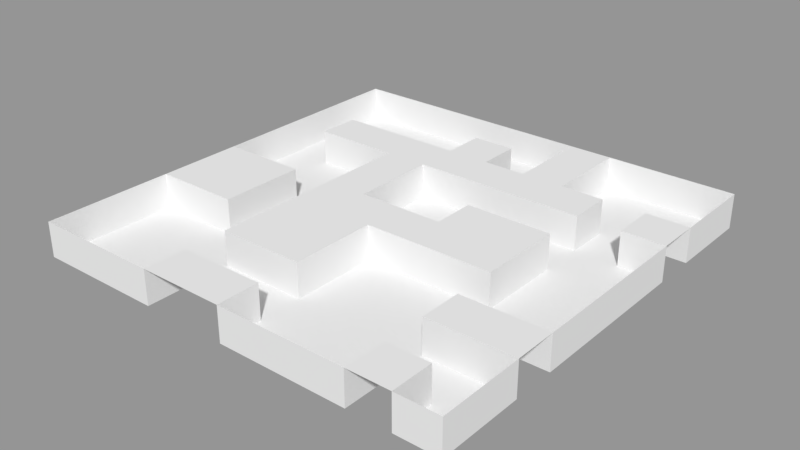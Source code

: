 # Source: level_01.blend  (saved by Blender 2.78.0; exported with 4.5.12 LTS)
import bpy
from mathutils import Matrix  # noqa: F401  (used for matrix-valued properties, if any)

bpy.ops.wm.read_factory_settings(use_empty=True)
scene = bpy.context.scene
scene.name = 'Scene'

# ---- collections
col_collection_1 = bpy.data.collections.new('Collection 1'); scene.collection.children.link(col_collection_1)

# ---- meshes
me_plane = bpy.data.meshes.new('Plane')
me_plane.from_pydata([(-25.0, -25.0, 0.0), (25.0, -25.0, 0.0), (-25.0, 25.0, 0.0), (25.0, 25.0, 0.0), (-25.0, 20.0, 0.0), (-25.0, 15.0, 0.0), (-25.0, 10.0, 0.0), (-25.0, 5.0, 0.0), (-25.0, 0.0, 0.0), (-25.0, -5.0, 0.0), (-25.0, -10.0, 0.0), (-25.0, -15.0, 0.0), (-25.0, -20.0, 0.0), (-20.0, -25.0, 0.0), (-15.0, -25.0, 0.0), (-10.0, -25.0, 0.0), (-5.0, -25.0, 0.0), (0.0, -25.0, 0.0), (5.0, -25.0, 0.0), (10.0, -25.0, 0.0), (15.0, -25.0, 0.0), (20.0, -25.0, 0.0), (25.0, -20.0, 0.0), (25.0, -15.0, 0.0), (25.0, -10.0, 0.0), (25.0, -5.0, 0.0), (25.0, 0.0, 0.0), (25.0, 5.0, 0.0), (25.0, 10.0, 0.0), (25.0, 15.0, 0.0), (25.0, 20.0, 0.0), (20.0, 25.0, 0.0), (15.0, 25.0, 0.0), (10.0, 25.0, 0.0), (5.0, 25.0, 0.0), (0.0, 25.0, 0.0), (-5.0, 25.0, 0.0), (-10.0, 25.0, 0.0), (-15.0, 25.0, 0.0), (-20.0, 25.0, 0.0), (-20.0, -10.0, 0.0), (-20.0, -5.0, 0.0), (-20.0, 0.0, 0.0), (-20.0, 10.0, 0.0), (-20.0, 15.0, 0.0), (-15.0, -10.0, 0.0), (-15.0, -5.0, 0.0), (-15.0, 0.0, 0.0), (-15.0, 10.0, 0.0), (-15.0, 15.0, 0.0), (-10.0, -20.0, 0.0), (-10.0, -15.0, 0.0), (-10.0, -10.0, 0.0), (-10.0, -5.0, 0.0), (-10.0, 0.0, 0.0), (-10.0, 5.0, 0.0), (-10.0, 10.0, 0.0), (-10.0, 15.0, 0.0), (-5.0, -20.0, 0.0), (-5.0, -15.0, 0.0), (-5.0, -10.0, 0.0), (-5.0, -5.0, 0.0), (-5.0, 0.0, 0.0), (-5.0, 5.0, 0.0), (-5.0, 10.0, 0.0), (-5.0, 15.0, 0.0), (-5.0, 20.0, 0.0), (0.0, -20.0, 0.0), (0.0, -15.0, 0.0), (0.0, -10.0, 0.0), (0.0, -5.0, 0.0), (0.0, 0.0, 0.0), (0.0, 10.0, 0.0), (0.0, 15.0, 0.0), (0.0, 20.0, 0.0), (5.0, -5.0, 0.0), (5.0, 0.0, 0.0), (5.0, 5.0, 0.0), (5.0, 10.0, 0.0), (5.0, 15.0, 0.0), (5.0, 20.0, 0.0), (10.0, -5.0, 0.0), (10.0, 0.0, 0.0), (10.0, 5.0, 0.0), (10.0, 10.0, 0.0), (10.0, 15.0, 0.0), (10.0, 20.0, 0.0), (15.0, -20.0, 0.0), (15.0, -15.0, 0.0), (15.0, -10.0, 0.0), (15.0, -5.0, 0.0), (15.0, 0.0, 0.0), (15.0, 5.0, 0.0), (15.0, 10.0, 0.0), (15.0, 15.0, 0.0), (20.0, -20.0, 0.0), (20.0, -15.0, 0.0), (20.0, -10.0, 0.0), (20.0, 10.0, 0.0), (20.0, 15.0, 0.0), (-25.0, -20.0, -4.015), (-25.0, -25.0, -4.015), (20.0, -25.0, -4.015), (25.0, -25.0, -4.015), (25.0, 20.0, -4.015), (25.0, 25.0, -4.015), (-20.0, 25.0, -4.015), (-25.0, 25.0, -4.015), (-25.0, 20.0, -4.015), (-25.0, 15.0, -4.015), (-25.0, 10.0, -4.015), (-25.0, 5.0, -4.015), (-25.0, 0.0, -4.015), (-25.0, -10.0, -4.015), (-25.0, -15.0, -4.015), (-20.0, -25.0, -4.015), (-15.0, -25.0, -4.015), (-10.0, -25.0, -4.015), (0.0, -25.0, -4.015), (5.0, -25.0, -4.015), (10.0, -25.0, -4.015), (15.0, -25.0, -4.015), (25.0, -20.0, -4.015), (25.0, -15.0, -4.015), (25.0, -10.0, -4.015), (25.0, -5.0, -4.015), (25.0, 0.0, -4.015), (25.0, 5.0, -4.015), (25.0, 10.0, -4.015), (25.0, 15.0, -4.015), (20.0, 25.0, -4.015), (15.0, 25.0, -4.015), (10.0, 25.0, -4.015), (5.0, 25.0, -4.015), (0.0, 25.0, -4.015), (-5.0, 25.0, -4.015), (-10.0, 25.0, -4.015), (-15.0, 25.0, -4.015), (-20.0, 20.0, -4.015), (-20.0, -20.0, -4.015), (-20.0, -15.0, -4.015), (-20.0, -10.0, -4.015), (-20.0, 0.0, -4.015), (-20.0, 5.0, -4.015), (-20.0, 10.0, -4.015), (-20.0, 15.0, -4.015), (-15.0, 20.0, -4.015), (-15.0, -20.0, -4.015), (-15.0, -15.0, -4.015), (-15.0, -10.0, -4.015), (-15.0, -5.0, -4.015), (-15.0, 0.0, -4.015), (-15.0, 5.0, -4.015), (-15.0, 10.0, -4.015), (-15.0, 15.0, -4.015), (-10.0, 20.0, -4.015), (-10.0, -20.0, -4.015), (-10.0, -15.0, -4.015), (-10.0, -10.0, -4.015), (-10.0, -5.0, -4.015), (-10.0, 0.0, -4.015), (-10.0, 5.0, -4.015), (-10.0, 10.0, -4.015), (-10.0, 15.0, -4.015), (-5.0, 20.0, -4.015), (-5.0, -20.0, -4.015), (-5.0, -15.0, -4.015), (-5.0, 0.0, -4.015), (-5.0, 5.0, -4.015), (-5.0, 10.0, -4.015), (-5.0, 15.0, -4.015), (0.0, 20.0, -4.015), (0.0, -20.0, -4.015), (0.0, -15.0, -4.015), (0.0, -10.0, -4.015), (0.0, -5.0, -4.015), (0.0, 0.0, -4.015), (0.0, 5.0, -4.015), (0.0, 10.0, -4.015), (0.0, 15.0, -4.015), (5.0, 20.0, -4.015), (5.0, -20.0, -4.015), (5.0, -15.0, -4.015), (5.0, -10.0, -4.015), (5.0, -5.0, -4.015), (5.0, 0.0, -4.015), (5.0, 5.0, -4.015), (5.0, 10.0, -4.015), (5.0, 15.0, -4.015), (10.0, 20.0, -4.015), (10.0, -20.0, -4.015), (10.0, -15.0, -4.015), (10.0, -10.0, -4.015), (10.0, -5.0, -4.015), (10.0, 5.0, -4.015), (10.0, 10.0, -4.015), (10.0, 15.0, -4.015), (15.0, 20.0, -4.015), (15.0, -20.0, -4.015), (15.0, -15.0, -4.015), (15.0, -10.0, -4.015), (15.0, -5.0, -4.015), (15.0, 0.0, -4.015), (15.0, 5.0, -4.015), (15.0, 10.0, -4.015), (15.0, 15.0, -4.015), (20.0, 20.0, -4.015), (20.0, -20.0, -4.015), (20.0, -15.0, -4.015), (20.0, -10.0, -4.015), (20.0, -5.0, -4.015), (20.0, 0.0, -4.015), (20.0, 5.0, -4.015), (20.0, 10.0, -4.015), (20.0, 15.0, -4.015)], [], [(83, 92, 203, 194), (13, 14, 116, 115), (48, 43, 144, 153), (54, 55, 161, 160), (94, 93, 204, 205), (0, 13, 115, 101), (38, 39, 106, 137), (80, 86, 33, 34), (62, 71, 176, 167), (53, 54, 160, 159), (90, 81, 193, 201), (11, 12, 100, 114), (42, 47, 151, 142), (10, 40, 41, 9), (9, 41, 42, 8), (37, 38, 137, 136), (52, 53, 159, 158), (80, 34, 133, 180), (92, 91, 202, 203), (10, 11, 114, 113), (36, 37, 136, 135), (51, 52, 158, 157), (40, 45, 46, 41), (41, 46, 47, 42), (74, 73, 179, 171), (91, 90, 201, 202), (43, 48, 49, 44), (45, 40, 141, 149), (35, 36, 135, 134), (68, 59, 166, 173), (34, 35, 134, 133), (58, 67, 172, 165), (15, 50, 156, 117), (99, 29, 129, 214), (88, 89, 200, 199), (48, 56, 57, 49), (7, 8, 112, 111), (15, 16, 58, 50), (28, 98, 213, 128), (51, 59, 60, 52), (52, 60, 61, 53), (53, 61, 62, 54), (54, 62, 63, 55), (55, 63, 64, 56), (56, 64, 65, 57), (6, 7, 111, 110), (16, 17, 67, 58), (32, 33, 132, 131), (59, 68, 69, 60), (60, 69, 70, 61), (61, 70, 71, 62), (57, 65, 170, 163), (84, 78, 187, 195), (64, 72, 73, 65), (65, 73, 74, 66), (20, 87, 198, 121), (5, 6, 110, 109), (31, 32, 131, 130), (77, 83, 194, 186), (70, 75, 76, 71), (70, 69, 174, 175), (4, 5, 109, 108), (72, 78, 79, 73), (3, 31, 130, 105), (69, 68, 173, 174), (86, 85, 196, 189), (2, 4, 108, 107), (29, 30, 104, 129), (75, 81, 82, 76), (76, 82, 83, 77), (81, 75, 184, 193), (78, 84, 85, 79), (79, 85, 86, 80), (97, 24, 124, 209), (39, 2, 107, 106), (8, 42, 142, 112), (47, 46, 150, 151), (81, 90, 91, 82), (82, 91, 92, 83), (67, 17, 118, 172), (84, 93, 94, 85), (23, 96, 208, 123), (20, 21, 95, 87), (30, 3, 105, 104), (88, 96, 97, 89), (27, 28, 128, 127), (46, 45, 149, 150), (21, 1, 103, 102), (40, 10, 113, 141), (26, 27, 127, 126), (59, 51, 157, 166), (65, 66, 164, 170), (12, 0, 101, 100), (96, 23, 24, 97), (25, 26, 126, 125), (50, 58, 165, 156), (24, 25, 125, 124), (73, 79, 188, 179), (98, 28, 29, 99), (64, 63, 168, 169), (206, 104, 105, 130), (108, 138, 106, 107), (138, 146, 137, 106), (146, 155, 136, 137), (155, 164, 135, 136), (164, 171, 134, 135), (171, 180, 133, 134), (189, 197, 131, 132), (197, 206, 130, 131), (101, 115, 139, 100), (100, 139, 140, 114), (114, 140, 141, 113), (112, 142, 143, 111), (111, 143, 144, 110), (110, 144, 145, 109), (109, 145, 138, 108), (115, 116, 147, 139), (139, 147, 148, 140), (140, 148, 149, 141), (142, 151, 152, 143), (143, 152, 153, 144), (145, 154, 146, 138), (116, 117, 156, 147), (147, 156, 157, 148), (148, 157, 158, 149), (149, 158, 159, 150), (150, 159, 160, 151), (151, 160, 161, 152), (152, 161, 162, 153), (154, 163, 155, 146), (156, 165, 166, 157), (163, 170, 164, 155), (165, 172, 173, 166), (167, 176, 177, 168), (168, 177, 178, 169), (118, 119, 181, 172), (172, 181, 182, 173), (173, 182, 183, 174), (174, 183, 184, 175), (176, 185, 186, 177), (177, 186, 187, 178), (179, 188, 180, 171), (119, 120, 190, 181), (181, 190, 191, 182), (182, 191, 192, 183), (183, 192, 193, 184), (186, 194, 195, 187), (120, 121, 198, 190), (190, 198, 199, 191), (191, 199, 200, 192), (192, 200, 201, 193), (194, 203, 204, 195), (196, 205, 197, 189), (198, 207, 208, 199), (200, 209, 210, 201), (201, 210, 211, 202), (202, 211, 212, 203), (203, 212, 213, 204), (204, 213, 214, 205), (205, 214, 206, 197), (102, 103, 122, 207), (207, 122, 123, 208), (209, 124, 125, 210), (210, 125, 126, 211), (211, 126, 127, 212), (212, 127, 128, 213), (214, 129, 104, 206), (55, 56, 162, 161), (72, 64, 169, 178), (44, 49, 154, 145), (14, 15, 117, 116), (93, 84, 195, 204), (95, 21, 102, 207), (85, 94, 205, 196), (66, 74, 171, 164), (76, 77, 186, 185), (17, 18, 119, 118), (87, 95, 207, 198), (18, 19, 120, 119), (96, 88, 199, 208), (19, 20, 121, 120), (79, 80, 180, 188), (89, 97, 209, 200), (75, 70, 175, 184), (33, 86, 189, 132), (71, 76, 185, 176), (43, 44, 145, 144), (1, 22, 122, 103), (56, 48, 153, 162), (22, 23, 123, 122), (98, 99, 214, 213), (63, 62, 167, 168), (78, 72, 178, 187), (49, 57, 163, 154)])
me_plane.polygons.foreach_set('use_smooth', [True] * 194)
me_plane.use_remesh_preserve_volume = False
me_plane.use_remesh_preserve_attributes = False
me_plane.use_mirror_vertex_groups = False
me_plane.update()

# ---- objects
ob_plane = bpy.data.objects.new('Plane', me_plane)

# ---- transforms, parenting, visibility, modifiers, constraints
ob_plane.location = (0.0, 0.0, 0.0)
ob_plane.lineart.crease_threshold = 0.0
_m = ob_plane.modifiers.new('EdgeSplit', 'EDGE_SPLIT')

# ---- collection membership
col_collection_1.objects.link(ob_plane)

# ---- scene / render settings (as saved in the file)
scene.frame_start = 1; scene.frame_end = 250; scene.frame_set(1)
scene.render.engine = 'BLENDER_EEVEE_NEXT'
scene.render.resolution_percentage = 50
scene.render.dither_intensity = 0.0
scene.cycles.use_denoising = False
scene.cycles.samples = 128
scene.cycles.sampling_pattern = 'TABULATED_SOBOL'
scene.cycles.light_sampling_threshold = 0.0
scene.cycles.use_adaptive_sampling = False
scene.cycles.use_light_tree = False
scene.cycles.blur_glossy = 0.0
scene.cycles.sample_clamp_indirect = 0.0
scene.view_settings.view_transform = 'Standard'
bpy.context.view_layer.update()

# ---- added for rendering (the .blend has no active camera and no usable light): camera, sun + grey world if the file has none
cam_auto = bpy.data.cameras.new('AutoCamera')
cam_auto.lens = 50.0
cam_auto.sensor_width = 36.0
cam_auto.clip_end = 1150.02
ob_auto_camera = bpy.data.objects.new('AutoCamera', cam_auto)
scene.collection.objects.link(ob_auto_camera)
ob_auto_camera.location = (65.5286, -78.6343, 50.4156)
ob_auto_camera.rotation_euler = (1.09748, -7.21219e-08, 0.694738)
scene.camera = ob_auto_camera
light_auto_sun = bpy.data.lights.new('AutoSun', 'SUN')
light_auto_sun.energy = 3.0
light_auto_sun.angle = 0.0523599
ob_auto_sun = bpy.data.objects.new('AutoSun', light_auto_sun)
scene.collection.objects.link(ob_auto_sun)
ob_auto_sun.rotation_euler = (0.872665, 0.174533, 0.523599)
if scene.world is None:
    world_auto = bpy.data.worlds.new('AutoWorld')
    world_auto.color = (0.3, 0.3, 0.3)
    scene.world = world_auto
bpy.context.view_layer.update()
